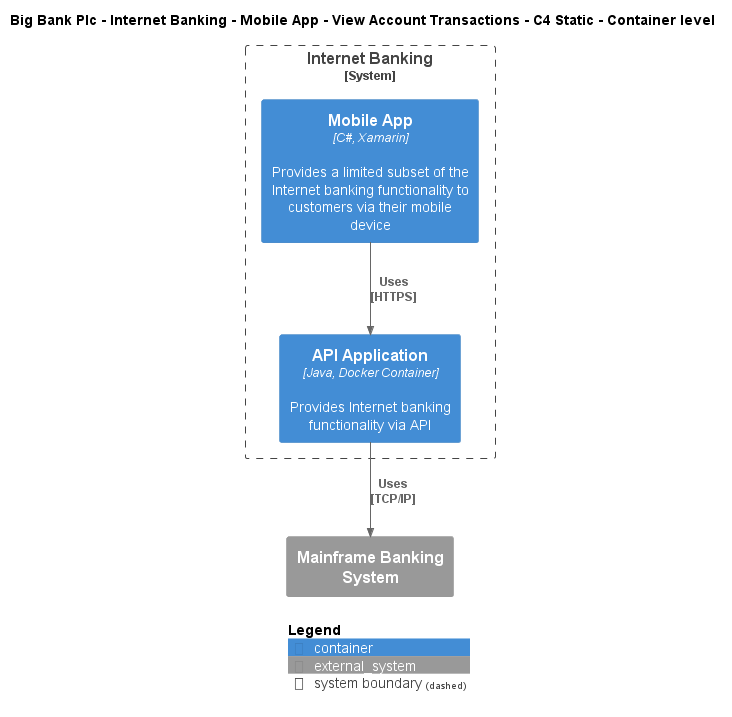

The diagram above was rendered by PlantUML. Its source (embedded in the PNG):
@startuml
!include ..\..\..\..\..\..\..\.c4s\C4_Container.puml

AddElementTag("c4interflow:lifecycle:new", $bgColor=green, $fontColor=#ffffff, $borderColor=green, $shadowing="False")
AddElementTag("c4interflow:lifecycle:changed", $bgColor=orange, $fontColor=#ffffff, $borderColor=orange, $shadowing="False")
AddElementTag("c4interflow:lifecycle:removed", $bgColor=red, $fontColor=#ffffff, $borderColor=red, $shadowing="False")

AddRelTag("c4interflow:lifecycle:new", $textColor=green, $lineColor=green)
AddRelTag("c4interflow:lifecycle:changed", $textColor=orange, $lineColor=orange)
AddRelTag("c4interflow:lifecycle:removed", $textColor=red, $lineColor=red)

SHOW_PERSON_PORTRAIT()
LAYOUT_TOP_DOWN()

skinparam linetype polyline

title Big Bank Plc - Internet Banking - Mobile App - View Account Transactions - C4 Static - Container level


System_Boundary(BigBankPlc.SoftwareSystems.InternetBanking, "Internet Banking") {
    Container(BigBankPlc.SoftwareSystems.InternetBanking.Containers.MobileApp, "Mobile App", "C#, Xamarin", "Provides a limited subset of the Internet banking functionality to customers via their mobile device")
    Container(BigBankPlc.SoftwareSystems.InternetBanking.Containers.APIApplication, "API Application", "Java, Docker Container", "Provides Internet banking functionality via API")
}
System_Ext(BigBankPlc.SoftwareSystems.MainframeBankingSystem, "Mainframe Banking System", "")

Rel(BigBankPlc.SoftwareSystems.InternetBanking.Containers.MobileApp, BigBankPlc.SoftwareSystems.InternetBanking.Containers.APIApplication, "Uses\n[HTTPS]", $tags='protocol:https')
Rel(BigBankPlc.SoftwareSystems.InternetBanking.Containers.APIApplication, BigBankPlc.SoftwareSystems.MainframeBankingSystem, "Uses\n[TCP/IP]", $tags='protocol:tcp/ip')


SHOW_LEGEND()
@enduml